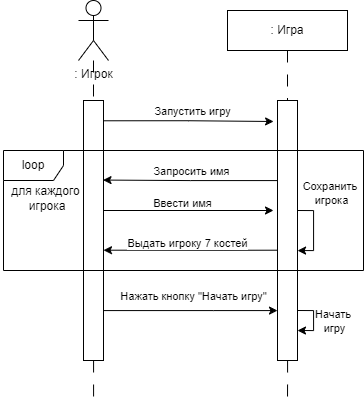

The diagram above was exported from draw.io. Its source (the exported page's mxGraphModel, read from the mxfile embedded in the PNG):
<mxGraphModel dx="1615" dy="857" grid="1" gridSize="10" guides="1" tooltips="1" connect="1" arrows="1" fold="1" page="1" pageScale="1" pageWidth="827" pageHeight="1169" math="0" shadow="0">
  <root>
    <mxCell id="0" />
    <mxCell id="1" parent="0" />
    <mxCell id="b9c0GP-T4LWocy5YWwOo-10" style="edgeStyle=orthogonalEdgeStyle;rounded=0;orthogonalLoop=1;jettySize=auto;html=1;endArrow=none;endFill=0;dashed=1;dashPattern=12 12;" edge="1" parent="1" source="b9c0GP-T4LWocy5YWwOo-1" target="b9c0GP-T4LWocy5YWwOo-8">
      <mxGeometry relative="1" as="geometry" />
    </mxCell>
    <mxCell id="b9c0GP-T4LWocy5YWwOo-1" value=": Игрок" style="shape=umlActor;verticalLabelPosition=bottom;verticalAlign=top;html=1;outlineConnect=0;" vertex="1" parent="1">
      <mxGeometry x="265" y="40" width="30" height="60" as="geometry" />
    </mxCell>
    <mxCell id="b9c0GP-T4LWocy5YWwOo-11" style="edgeStyle=orthogonalEdgeStyle;rounded=0;orthogonalLoop=1;jettySize=auto;html=1;endArrow=none;endFill=0;dashed=1;dashPattern=12 12;" edge="1" parent="1" source="b9c0GP-T4LWocy5YWwOo-4" target="b9c0GP-T4LWocy5YWwOo-9">
      <mxGeometry relative="1" as="geometry" />
    </mxCell>
    <mxCell id="b9c0GP-T4LWocy5YWwOo-4" value=": Игра" style="rounded=0;whiteSpace=wrap;html=1;" vertex="1" parent="1">
      <mxGeometry x="414" y="50" width="120" height="40" as="geometry" />
    </mxCell>
    <mxCell id="b9c0GP-T4LWocy5YWwOo-7" value="для каждого&lt;div&gt;&amp;nbsp;игрока&lt;/div&gt;" style="text;html=1;align=center;verticalAlign=middle;resizable=0;points=[];autosize=1;strokeColor=none;fillColor=none;" vertex="1" parent="1">
      <mxGeometry x="187" y="218" width="90" height="40" as="geometry" />
    </mxCell>
    <mxCell id="b9c0GP-T4LWocy5YWwOo-16" style="edgeStyle=orthogonalEdgeStyle;rounded=0;orthogonalLoop=1;jettySize=auto;html=1;" edge="1" parent="1">
      <mxGeometry relative="1" as="geometry">
        <mxPoint x="290" y="250" as="sourcePoint" />
        <mxPoint x="460" y="250" as="targetPoint" />
      </mxGeometry>
    </mxCell>
    <mxCell id="b9c0GP-T4LWocy5YWwOo-17" value="Ввести имя" style="edgeLabel;html=1;align=center;verticalAlign=middle;resizable=0;points=[];" vertex="1" connectable="0" parent="b9c0GP-T4LWocy5YWwOo-16">
      <mxGeometry x="0.2605" y="-2" relative="1" as="geometry">
        <mxPoint x="-29" y="-10" as="offset" />
      </mxGeometry>
    </mxCell>
    <mxCell id="b9c0GP-T4LWocy5YWwOo-22" style="edgeStyle=orthogonalEdgeStyle;rounded=0;orthogonalLoop=1;jettySize=auto;html=1;" edge="1" parent="1" source="b9c0GP-T4LWocy5YWwOo-8" target="b9c0GP-T4LWocy5YWwOo-9">
      <mxGeometry relative="1" as="geometry">
        <Array as="points">
          <mxPoint x="400" y="350" />
          <mxPoint x="400" y="350" />
        </Array>
      </mxGeometry>
    </mxCell>
    <mxCell id="b9c0GP-T4LWocy5YWwOo-24" value="Нажать кнопку &quot;Начать игру&quot;" style="edgeLabel;html=1;align=center;verticalAlign=middle;resizable=0;points=[];" vertex="1" connectable="0" parent="b9c0GP-T4LWocy5YWwOo-22">
      <mxGeometry x="0.1989" y="-2" relative="1" as="geometry">
        <mxPoint x="-15" y="-17" as="offset" />
      </mxGeometry>
    </mxCell>
    <mxCell id="b9c0GP-T4LWocy5YWwOo-27" style="edgeStyle=orthogonalEdgeStyle;rounded=0;orthogonalLoop=1;jettySize=auto;html=1;endArrow=none;endFill=0;dashed=1;dashPattern=12 12;" edge="1" parent="1" source="b9c0GP-T4LWocy5YWwOo-8">
      <mxGeometry relative="1" as="geometry">
        <mxPoint x="280" y="440" as="targetPoint" />
        <Array as="points">
          <mxPoint x="280" y="440" />
          <mxPoint x="280" y="440" />
        </Array>
      </mxGeometry>
    </mxCell>
    <mxCell id="b9c0GP-T4LWocy5YWwOo-8" value="" style="rounded=0;whiteSpace=wrap;html=1;" vertex="1" parent="1">
      <mxGeometry x="270" y="140" width="20" height="260" as="geometry" />
    </mxCell>
    <mxCell id="b9c0GP-T4LWocy5YWwOo-12" style="edgeStyle=orthogonalEdgeStyle;rounded=0;orthogonalLoop=1;jettySize=auto;html=1;exitX=0.997;exitY=0.078;exitDx=0;exitDy=0;exitPerimeter=0;" edge="1" parent="1" source="b9c0GP-T4LWocy5YWwOo-8">
      <mxGeometry relative="1" as="geometry">
        <mxPoint x="460" y="160" as="targetPoint" />
        <Array as="points">
          <mxPoint x="375" y="160" />
          <mxPoint x="460" y="161" />
        </Array>
      </mxGeometry>
    </mxCell>
    <mxCell id="b9c0GP-T4LWocy5YWwOo-13" value="Запустить игру" style="edgeLabel;html=1;align=center;verticalAlign=middle;resizable=0;points=[];" vertex="1" connectable="0" parent="b9c0GP-T4LWocy5YWwOo-12">
      <mxGeometry x="0.1232" y="-1" relative="1" as="geometry">
        <mxPoint x="-7" y="-11" as="offset" />
      </mxGeometry>
    </mxCell>
    <mxCell id="b9c0GP-T4LWocy5YWwOo-14" style="edgeStyle=orthogonalEdgeStyle;rounded=0;orthogonalLoop=1;jettySize=auto;html=1;entryX=0.976;entryY=0.306;entryDx=0;entryDy=0;exitX=-0.008;exitY=0.308;exitDx=0;exitDy=0;entryPerimeter=0;exitPerimeter=0;" edge="1" parent="1" source="b9c0GP-T4LWocy5YWwOo-9" target="b9c0GP-T4LWocy5YWwOo-8">
      <mxGeometry relative="1" as="geometry" />
    </mxCell>
    <mxCell id="b9c0GP-T4LWocy5YWwOo-15" value="Запросить имя" style="edgeLabel;html=1;align=center;verticalAlign=middle;resizable=0;points=[];" vertex="1" connectable="0" parent="b9c0GP-T4LWocy5YWwOo-14">
      <mxGeometry x="-0.0897" y="3" relative="1" as="geometry">
        <mxPoint x="-7" y="-13" as="offset" />
      </mxGeometry>
    </mxCell>
    <mxCell id="b9c0GP-T4LWocy5YWwOo-20" style="edgeStyle=orthogonalEdgeStyle;rounded=0;orthogonalLoop=1;jettySize=auto;html=1;" edge="1" parent="1">
      <mxGeometry relative="1" as="geometry">
        <mxPoint x="464" y="289.7000000000001" as="sourcePoint" />
        <mxPoint x="290" y="289.7000000000001" as="targetPoint" />
        <Array as="points">
          <mxPoint x="410" y="289.7" />
          <mxPoint x="410" y="289.7" />
        </Array>
      </mxGeometry>
    </mxCell>
    <mxCell id="b9c0GP-T4LWocy5YWwOo-21" value="Выдать игроку 7 костей" style="edgeLabel;html=1;align=center;verticalAlign=middle;resizable=0;points=[];" vertex="1" connectable="0" parent="b9c0GP-T4LWocy5YWwOo-20">
      <mxGeometry x="0.0483" y="1" relative="1" as="geometry">
        <mxPoint y="-9" as="offset" />
      </mxGeometry>
    </mxCell>
    <mxCell id="b9c0GP-T4LWocy5YWwOo-28" style="edgeStyle=orthogonalEdgeStyle;rounded=0;orthogonalLoop=1;jettySize=auto;html=1;endArrow=none;endFill=0;dashed=1;dashPattern=12 12;" edge="1" parent="1" source="b9c0GP-T4LWocy5YWwOo-9">
      <mxGeometry relative="1" as="geometry">
        <mxPoint x="474" y="440" as="targetPoint" />
      </mxGeometry>
    </mxCell>
    <mxCell id="b9c0GP-T4LWocy5YWwOo-9" value="" style="rounded=0;whiteSpace=wrap;html=1;" vertex="1" parent="1">
      <mxGeometry x="464" y="140" width="20" height="260" as="geometry" />
    </mxCell>
    <mxCell id="b9c0GP-T4LWocy5YWwOo-5" value="loop" style="shape=umlFrame;whiteSpace=wrap;html=1;pointerEvents=0;" vertex="1" parent="1">
      <mxGeometry x="190" y="190" width="360" height="120" as="geometry" />
    </mxCell>
    <mxCell id="b9c0GP-T4LWocy5YWwOo-18" style="edgeStyle=orthogonalEdgeStyle;rounded=0;orthogonalLoop=1;jettySize=auto;html=1;exitX=1.02;exitY=0.411;exitDx=0;exitDy=0;exitPerimeter=0;" edge="1" parent="1">
      <mxGeometry relative="1" as="geometry">
        <mxPoint x="484.0000000000001" y="250" as="sourcePoint" />
        <mxPoint x="484" y="290" as="targetPoint" />
        <Array as="points">
          <mxPoint x="500" y="250" />
          <mxPoint x="500" y="290" />
          <mxPoint x="484" y="290" />
        </Array>
      </mxGeometry>
    </mxCell>
    <mxCell id="b9c0GP-T4LWocy5YWwOo-19" value="Сохранить&amp;nbsp;&lt;div&gt;игрока&lt;/div&gt;" style="edgeLabel;html=1;align=center;verticalAlign=middle;resizable=0;points=[];" vertex="1" connectable="0" parent="b9c0GP-T4LWocy5YWwOo-18">
      <mxGeometry x="0.1635" y="1" relative="1" as="geometry">
        <mxPoint x="16" y="-43" as="offset" />
      </mxGeometry>
    </mxCell>
    <mxCell id="b9c0GP-T4LWocy5YWwOo-25" style="edgeStyle=orthogonalEdgeStyle;rounded=0;orthogonalLoop=1;jettySize=auto;html=1;" edge="1" parent="1">
      <mxGeometry relative="1" as="geometry">
        <mxPoint x="484" y="349.9999999999999" as="sourcePoint" />
        <mxPoint x="484" y="369.9999999999999" as="targetPoint" />
        <Array as="points">
          <mxPoint x="500" y="350" />
          <mxPoint x="500" y="370" />
        </Array>
      </mxGeometry>
    </mxCell>
    <mxCell id="b9c0GP-T4LWocy5YWwOo-26" value="Начать&amp;nbsp;&lt;div&gt;игру&lt;/div&gt;" style="edgeLabel;html=1;align=center;verticalAlign=middle;resizable=0;points=[];" vertex="1" connectable="0" parent="b9c0GP-T4LWocy5YWwOo-25">
      <mxGeometry x="0.0587" relative="1" as="geometry">
        <mxPoint x="20" y="-1" as="offset" />
      </mxGeometry>
    </mxCell>
  </root>
</mxGraphModel>